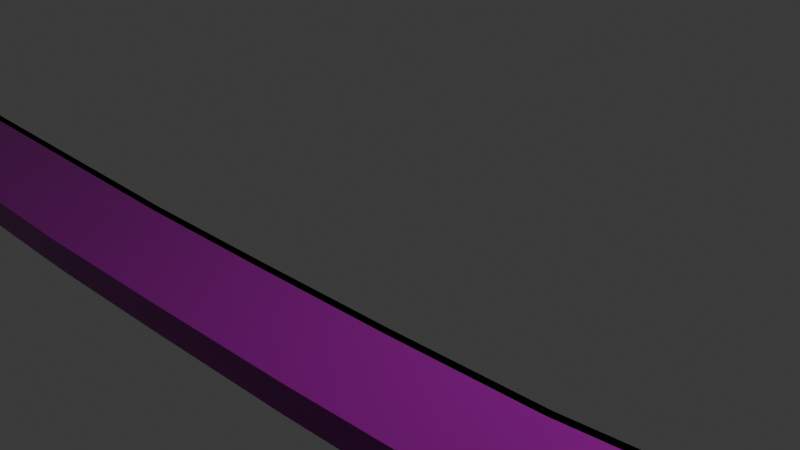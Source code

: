 # Source: Katana-Low-Poly1.blend  (saved by Blender 4.0.36; exported with 4.5.12 LTS)
import bpy
from mathutils import Matrix  # noqa: F401  (used for matrix-valued properties, if any)

bpy.ops.wm.read_factory_settings(use_empty=True)
scene = bpy.context.scene
scene.name = 'Scene'

# ---- collections
col_collection = bpy.data.collections.new('Collection'); scene.collection.children.link(col_collection)

# ---- images (referenced by path relative to the original .blend; pixels are not part of the script)
import os
ASSET_DIR = os.environ.get("B2B_ASSET_DIR", "")  # directory of the original .blend (textures are referenced by path, not embedded)
HERE = os.path.dirname(os.path.abspath(__file__))  # packed textures are extracted next to this script under _unpacked/

def load_image(name, relpath, width, height, colorspace="sRGB"):
    """Load a texture the original file referenced (path relative to the .blend, or extracted next to this script)."""
    p = next((c for c in (os.path.join(HERE, relpath), os.path.join(ASSET_DIR, relpath)) if relpath and os.path.exists(c)), "")
    if p:
        img = bpy.data.images.load(p, check_existing=True)
        img.name = name
    else:  # same state as the original file: an image datablock whose file is absent (Cycles renders it pink)
        img = bpy.data.images.new(name, width, height)
        img.source = "FILE"
        img.filepath = "//" + (relpath or name)
    img.colorspace_settings.name = colorspace
    return img
img_veneerwhiteoakrandommatched001_col_1k_metalness_png = load_image('VeneerWhiteOakRandomMatched001_COL_1K_METALNESS.png', 'VeneerWhiteOakRandomMatched001_COL_1K_METALNESS.png', 1024, 1024, 'sRGB')

# ---- materials (node trees are filled in below, after node groups)
mat_material = bpy.data.materials.new('Material')
mat_material.alpha_threshold = 0.0
mat_material.use_transparent_shadow = False
mat_material.roughness = 0.5
mat_material.line_color = (0.0, 0.0, 0.0, 1.0)

# ---- material node trees
mat_material.use_nodes = True; mat_material.node_tree.nodes.clear()
_N = mat_material.node_tree.nodes; _L = mat_material.node_tree.links
n0 = _N.new('ShaderNodeOutputMaterial'); n0.name = 'Material Output'; n0.location = (300, 300)
n1 = _N.new('ShaderNodeBsdfPrincipled'); n1.name = 'Principled BSDF'; n1.location = (10, 300)
n1.inputs[2].default_value = 0.1891
n1.inputs[3].default_value = 1.45
n2 = _N.new('ShaderNodeTexImage'); n2.name = 'Image Texture'; n2.location = (-541, 304)
n2.image = img_veneerwhiteoakrandommatched001_col_1k_metalness_png
n3 = _N.new('ShaderNodeHueSaturation'); n3.name = 'Hue/Saturation/Value'; n3.location = (-228, 260)
n3.inputs[1].default_value = 1.6
n3.inputs[2].default_value = 0.3
_L.new(n1.outputs[0], n0.inputs[0])
_L.new(n3.outputs[0], n1.inputs[0])
_L.new(n2.outputs[0], n3.inputs[4])
n0.is_active_output = True

# ---- world
world_world = bpy.data.worlds.new('World'); scene.world = world_world
world_world.use_nodes = True; world_world.node_tree.nodes.clear()
_N = world_world.node_tree.nodes; _L = world_world.node_tree.links
n0 = _N.new('ShaderNodeOutputWorld'); n0.name = 'World Output'; n0.location = (300, 300)
n1 = _N.new('ShaderNodeBackground'); n1.name = 'Background'; n1.location = (10, 300)
n1.inputs[0].default_value = (0.05088, 0.05088, 0.05088, 1.0)
_L.new(n1.outputs[0], n0.inputs[0])
n0.is_active_output = True
world_world.color = (0.05088, 0.05088, 0.05088)
world_world.use_sun_shadow = False
world_world.sun_shadow_jitter_overblur = 0.0

# ---- cameras
cam_camera = bpy.data.cameras.new('Camera')
cam_camera.clip_end = 100.0
cam_camera.ortho_scale = 7.314

# ---- lights
light_light = bpy.data.lights.new('Light', 'POINT')
light_light.transmission_factor = 0.0
light_light.use_soft_falloff = False
light_light.energy = 1000.0
light_light.shadow_soft_size = 0.1
light_light.shadow_maximum_resolution = 0.006
light_light.use_absolute_resolution = True

# ---- meshes
me_cube = bpy.data.meshes.new('Cube')
me_cube.from_pydata([(-1.0, -1.778, 0.1479), (-1.0, -1.778, -0.1479), (-1.0, -2.896, 0.1479), (-1.0, -2.896, -0.1479), (0.25, -1.671, -0.1479), (0.0, -1.732, -0.1479), (-0.25, -1.778, -0.1479), (-0.5, -1.778, -0.1479), (-0.75, -1.778, -0.1479), (0.25, -2.785, 0.1479), (0.0, -2.848, 0.1479), (-0.25, -2.896, 0.1479), (-0.5, -2.896, 0.1479), (-0.75, -2.896, 0.1479), (-0.75, -2.896, -0.1479), (-0.5, -2.896, -0.1479), (-0.25, -2.896, -0.1479), (0.0, -2.848, -0.1479), (0.25, -2.785, -0.1479), (-0.75, -1.778, 0.1479), (-0.5, -1.778, 0.1479), (-0.25, -1.778, 0.1479), (0.0, -1.73, 0.1479), (0.25, -1.666, 0.1479), (-1.0, -1.859, 0.1479), (-1.0, -1.859, -0.1479), (0.25, -1.753, -0.1479), (0.0, -1.814, -0.1479), (-0.25, -1.859, -0.1479), (-0.5, -1.859, -0.1479), (-0.75, -1.859, -0.1479), (-0.75, -1.859, 0.1479), (-0.5, -1.859, 0.1479), (-0.25, -1.859, 0.1479), (0.0, -1.812, 0.1479), (0.25, -1.748, 0.1479), (0.9852, -1.096, 0.0), (0.9236, -1.672, 0.0), (0.75, -1.367, -0.1479), (0.5, -1.579, -0.1479), (0.25, -1.671, -0.1479), (0.6736, -2.466, 0.1479), (0.5, -2.688, 0.1479), (0.25, -2.785, 0.1479), (0.25, -2.785, -0.1479), (0.5, -2.688, -0.1479), (0.6736, -2.466, -0.1479), (0.25, -1.666, 0.1479), (0.5, -1.57, 0.1479), (0.75, -1.347, 0.1479), (0.9852, -1.177, 0.0), (0.75, -1.448, -0.1479), (0.5, -1.661, -0.1479), (0.25, -1.753, -0.1479), (0.25, -1.748, 0.1479), (0.5, -1.652, 0.1479), (0.75, -1.429, 0.1479), (-1.0, -1.773, -0.1479), (-1.0, -2.892, -0.1479), (-1.0, -2.892, 0.1479), (-1.0, -1.773, 0.1479), (-1.0, -1.855, 0.1479), (-1.0, -1.855, -0.1479), (-1.0, -1.772, -0.1479), (-1.0, -2.89, -0.1479), (-1.0, -2.89, 0.1479), (-1.0, -1.772, 0.1479), (-1.0, -1.853, 0.1479), (-1.0, -1.853, -0.1479)], [], [(19, 0, 2, 13), (14, 13, 2, 3), (24, 25, 62, 61), (19, 20, 32, 31), (0, 19, 31, 24), (7, 8, 30, 29), (6, 7, 29, 28), (5, 6, 28, 27), (1, 8, 14, 3), (8, 7, 15, 14), (7, 6, 16, 15), (6, 5, 17, 16), (5, 4, 18, 17), (18, 9, 10, 17), (17, 10, 11, 16), (16, 11, 12, 15), (15, 12, 13, 14), (23, 22, 10, 9), (22, 21, 11, 10), (21, 20, 12, 11), (20, 19, 13, 12), (25, 24, 31, 30), (30, 31, 32, 29), (29, 32, 33, 28), (28, 33, 34, 27), (27, 34, 35, 26), (8, 1, 25, 30), (20, 21, 33, 32), (21, 22, 34, 33), (2, 0, 60, 59), (22, 23, 35, 34), (4, 5, 27, 26), (38, 36, 37, 46), (49, 36, 50, 56), (48, 49, 56, 55), (47, 48, 55, 54), (40, 39, 45, 44), (39, 38, 46, 45), (37, 41, 46), (46, 41, 42, 45), (45, 42, 43, 44), (36, 49, 41, 37), (49, 48, 42, 41), (48, 47, 43, 42), (51, 56, 50), (53, 54, 55, 52), (52, 55, 56, 51), (36, 38, 51, 50), (38, 39, 52, 51), (39, 40, 53, 52), (61, 62, 68, 67), (62, 57, 63, 68), (25, 1, 57, 62), (0, 24, 61, 60), (3, 2, 59, 58), (1, 3, 58, 57), (64, 65, 66, 63), (63, 66, 67, 68), (57, 58, 64, 63), (60, 61, 67, 66), (59, 60, 66, 65), (58, 59, 65, 64)])
_uv = me_cube.uv_layers.new(name='UVMap')
_uv.uv.foreach_set('vector', [0.8438, 0.5, 0.875, 0.5, 0.875, 0.75, 0.8438, 0.75, 0.375, 0.9688, 0.625, 0.9688, 0.625, 1.0, 0.375, 1.0, 0.625, 0.25, 0.375, 0.25, 0.375, 0.25, 0.625, 0.25, 0.8438, 0.5, 0.8125, 0.5, 0.8125, 0.5, 0.8438, 0.5, 0.875, 0.5, 0.8438, 0.5, 0.8438, 0.5, 0.875, 0.5, 0.1875, 0.5, 0.1562, 0.5, 0.1562, 0.5, 0.1875, 0.5, 0.2188, 0.5, 0.1875, 0.5, 0.1875, 0.5, 0.2188, 0.5, 0.25, 0.5, 0.2188, 0.5, 0.2188, 0.5, 0.25, 0.5, 0.125, 0.5, 0.1562, 0.5, 0.1562, 0.75, 0.125, 0.75, 0.1562, 0.5, 0.1875, 0.5, 0.1875, 0.75, 0.1562, 0.75, 0.1875, 0.5, 0.2188, 0.5, 0.2188, 0.75, 0.1875, 0.75, 0.2188, 0.5, 0.25, 0.5, 0.25, 0.75, 0.2188, 0.75, 0.25, 0.5, 0.2812, 0.5, 0.2812, 0.75, 0.25, 0.75, 0.375, 0.8438, 0.625, 0.8438, 0.625, 0.875, 0.375, 0.875, 0.375, 0.875, 0.625, 0.875, 0.625, 0.9062, 0.375, 0.9062, 0.375, 0.9062, 0.625, 0.9062, 0.625, 0.9375, 0.375, 0.9375, 0.375, 0.9375, 0.625, 0.9375, 0.625, 0.9688, 0.375, 0.9688, 0.7188, 0.5, 0.75, 0.5, 0.75, 0.75, 0.7188, 0.75, 0.75, 0.5, 0.7812, 0.5, 0.7812, 0.75, 0.75, 0.75, 0.7812, 0.5, 0.8125, 0.5, 0.8125, 0.75, 0.7812, 0.75, 0.8125, 0.5, 0.8438, 0.5, 0.8438, 0.75, 0.8125, 0.75, 0.375, 0.25, 0.625, 0.25, 0.625, 0.2812, 0.375, 0.2812, 0.375, 0.2812, 0.625, 0.2812, 0.625, 0.3125, 0.375, 0.3125, 0.375, 0.3125, 0.625, 0.3125, 0.625, 0.3438, 0.375, 0.3438, 0.375, 0.3438, 0.625, 0.3438, 0.625, 0.375, 0.375, 0.375, 0.375, 0.375, 0.625, 0.375, 0.625, 0.4062, 0.375, 0.4062, 0.1562, 0.5, 0.125, 0.5, 0.125, 0.5, 0.1562, 0.5, 0.8125, 0.5, 0.7812, 0.5, 0.7812, 0.5, 0.8125, 0.5, 0.7812, 0.5, 0.75, 0.5, 0.75, 0.5, 0.7812, 0.5, 0.875, 0.75, 0.875, 0.5, 0.875, 0.5, 0.875, 0.75, 0.75, 0.5, 0.7188, 0.5, 0.7188, 0.5, 0.75, 0.5, 0.2812, 0.5, 0.25, 0.5, 0.25, 0.5, 0.2812, 0.5, 0.3438, 0.5, 0.375, 0.5, 0.375, 0.75, 0.3438, 0.75, 0.6562, 0.5, 0.625, 0.5, 0.625, 0.5, 0.6562, 0.5, 0.6875, 0.5, 0.6562, 0.5, 0.6562, 0.5, 0.6875, 0.5, 0.7188, 0.5, 0.6875, 0.5, 0.6875, 0.5, 0.7188, 0.5, 0.2812, 0.5, 0.3125, 0.5, 0.3125, 0.75, 0.2812, 0.75, 0.3125, 0.5, 0.3438, 0.5, 0.3438, 0.75, 0.3125, 0.75, 0.625, 0.75, 0.625, 0.7812, 0.375, 0.7812, 0.375, 0.7812, 0.625, 0.7812, 0.625, 0.8125, 0.375, 0.8125, 0.375, 0.8125, 0.625, 0.8125, 0.625, 0.8438, 0.375, 0.8438, 0.625, 0.5, 0.6562, 0.5, 0.6562, 0.75, 0.625, 0.75, 0.6562, 0.5, 0.6875, 0.5, 0.6875, 0.75, 0.6562, 0.75, 0.6875, 0.5, 0.7188, 0.5, 0.7188, 0.75, 0.6875, 0.75, 0.375, 0.4688, 0.625, 0.4688, 0.375, 0.5, 0.375, 0.4062, 0.625, 0.4062, 0.625, 0.4375, 0.375, 0.4375, 0.375, 0.4375, 0.625, 0.4375, 0.625, 0.4688, 0.375, 0.4688, 0.375, 0.5, 0.3438, 0.5, 0.3438, 0.5, 0.375, 0.5, 0.3438, 0.5, 0.3125, 0.5, 0.3125, 0.5, 0.3438, 0.5, 0.3125, 0.5, 0.2812, 0.5, 0.2812, 0.5, 0.3125, 0.5, 0.625, 0.25, 0.375, 0.25, 0.375, 0.25, 0.625, 0.25, 0.125, 0.5, 0.125, 0.5, 0.125, 0.5, 0.125, 0.5, 0.125, 0.5, 0.125, 0.5, 0.125, 0.5, 0.125, 0.5, 0.875, 0.5, 0.875, 0.5, 0.875, 0.5, 0.875, 0.5, 0.375, 1.0, 0.625, 1.0, 0.625, 1.0, 0.375, 1.0, 0.125, 0.5, 0.125, 0.75, 0.125, 0.75, 0.125, 0.5, 0.375, 0.0, 0.625, 0.0, 0.625, 0.25, 0.375, 0.25, 0.375, 0.25, 0.625, 0.25, 0.625, 0.25, 0.375, 0.25, 0.125, 0.5, 0.125, 0.75, 0.125, 0.75, 0.125, 0.5, 0.875, 0.5, 0.875, 0.5, 0.875, 0.5, 0.875, 0.5, 0.875, 0.75, 0.875, 0.5, 0.875, 0.5, 0.875, 0.75, 0.375, 1.0, 0.625, 1.0, 0.625, 1.0, 0.375, 1.0])
me_cube.materials.append(mat_material)
me_cube.use_mirror_vertex_groups = False
me_cube.update()
me_low_poly_handle = bpy.data.meshes.new('Low-Poly-Handle')
me_low_poly_handle.from_pydata([(-6.555, -1.455, -0.01843), (-6.555, -1.472, -0.194), (-6.63, -1.472, -0.194), (-6.63, -1.455, -0.01843), (-6.555, -1.523, -0.3628), (-6.63, -1.523, -0.3628), (-6.555, -1.606, -0.5184), (-6.63, -1.606, -0.5184), (-6.555, -1.718, -0.6548), (-6.63, -1.718, -0.6548), (-6.555, -1.855, -0.7668), (-6.63, -1.855, -0.7668), (-6.555, -2.01, -0.8499), (-6.63, -2.01, -0.8499), (-6.555, -2.179, -0.9011), (-6.63, -2.179, -0.9011), (-6.555, -2.355, -0.9184), (-6.63, -2.355, -0.9184), (-6.555, -2.53, -0.9011), (-6.63, -2.53, -0.9011), (-6.555, -2.699, -0.8499), (-6.63, -2.699, -0.8499), (-6.555, -2.855, -0.7668), (-6.63, -2.855, -0.7668), (-6.555, -2.991, -0.6548), (-6.63, -2.991, -0.6548), (-6.555, -3.103, -0.5184), (-6.63, -3.103, -0.5184), (-6.555, -3.186, -0.3628), (-6.63, -3.186, -0.3628), (-6.555, -3.237, -0.194), (-6.63, -3.237, -0.194), (-6.555, -3.255, -0.01843), (-6.63, -3.255, -0.01843), (-6.555, -3.237, 0.1572), (-6.63, -3.237, 0.1572), (-6.555, -3.186, 0.326), (-6.63, -3.186, 0.326), (-6.555, -3.103, 0.4816), (-6.63, -3.103, 0.4816), (-6.555, -2.991, 0.618), (-6.63, -2.991, 0.618), (-6.555, -2.855, 0.7299), (-6.63, -2.855, 0.7299), (-6.555, -2.699, 0.8131), (-6.63, -2.699, 0.8131), (-6.555, -2.53, 0.8643), (-6.63, -2.53, 0.8643), (-6.555, -2.355, 0.8816), (-6.63, -2.355, 0.8816), (-6.555, -2.179, 0.8643), (-6.63, -2.179, 0.8643), (-6.555, -2.01, 0.8131), (-6.63, -2.01, 0.8131), (-6.555, -1.855, 0.7299), (-6.63, -1.855, 0.7299), (-6.555, -1.718, 0.618), (-6.63, -1.718, 0.618), (-6.555, -1.606, 0.4816), (-6.63, -1.606, 0.4816), (-6.555, -1.523, 0.326), (-6.63, -1.523, 0.326), (-6.63, -1.472, 0.1572), (-6.555, -1.472, 0.1572)], [], [(0, 1, 2), (0, 2, 3), (1, 4, 5), (1, 5, 2), (4, 6, 7), (4, 7, 5), (6, 8, 9), (6, 9, 7), (8, 10, 11), (8, 11, 9), (10, 12, 13), (10, 13, 11), (12, 14, 15), (12, 15, 13), (14, 16, 17), (14, 17, 15), (16, 18, 19), (16, 19, 17), (18, 20, 21), (18, 21, 19), (20, 22, 23), (20, 23, 21), (22, 24, 25), (22, 25, 23), (24, 26, 27), (24, 27, 25), (26, 28, 29), (26, 29, 27), (28, 30, 31), (28, 31, 29), (30, 32, 33), (30, 33, 31), (32, 34, 35), (32, 35, 33), (34, 36, 37), (34, 37, 35), (36, 38, 39), (36, 39, 37), (38, 40, 41), (38, 41, 39), (40, 42, 43), (40, 43, 41), (42, 44, 45), (42, 45, 43), (44, 46, 47), (44, 47, 45), (46, 48, 49), (46, 49, 47), (48, 50, 51), (48, 51, 49), (50, 52, 53), (50, 53, 51), (52, 54, 55), (52, 55, 53), (54, 56, 57), (54, 57, 55), (56, 58, 59), (56, 59, 57), (58, 60, 61), (58, 61, 59), (3, 2, 5), (5, 7, 9), (9, 11, 13), (13, 15, 17), (17, 19, 21), (21, 23, 25), (25, 27, 29), (29, 31, 33), (33, 35, 37), (37, 39, 41), (41, 43, 45), (45, 47, 49), (49, 51, 53), (53, 55, 57), (57, 59, 61), (61, 62, 3), (3, 5, 9), (9, 13, 17), (17, 21, 25), (25, 29, 33), (33, 37, 41), (41, 45, 49), (49, 53, 57), (57, 61, 3), (3, 9, 17), (17, 25, 33), (33, 41, 49), (49, 57, 3), (3, 17, 33), (33, 49, 3), (60, 63, 62), (60, 62, 61), (63, 0, 3), (63, 3, 62), (1, 0, 63), (63, 60, 58), (58, 56, 54), (54, 52, 50), (50, 48, 46), (46, 44, 42), (42, 40, 38), (38, 36, 34), (34, 32, 30), (30, 28, 26), (26, 24, 22), (22, 20, 18), (18, 16, 14), (14, 12, 10), (10, 8, 6), (6, 4, 1), (1, 63, 58), (58, 54, 50), (50, 46, 42), (42, 38, 34), (34, 30, 26), (26, 22, 18), (18, 14, 10), (10, 6, 1), (1, 58, 50), (50, 42, 34), (34, 26, 18), (18, 10, 1), (1, 50, 34), (34, 18, 1)])
me_low_poly_handle.update()
me_cube_002 = bpy.data.meshes.new('Cube.002')
me_cube_002.from_pydata([(-1.609, -0.8868, -0.7079), (-1.609, -0.8868, 0.5949), (-1.609, 1.113, -0.7079), (-1.609, 1.113, 0.5949), (1.019, -0.8868, -0.7079), (1.019, -0.8868, 0.5949), (1.019, 1.113, -0.7079), (1.019, 1.113, 0.5949), (0.5812, 1.113, -0.7079), (0.1432, 1.113, -0.7079), (-0.2948, 1.113, -0.7079), (-0.7327, 1.113, -0.7079), (-1.171, 1.113, -0.7079), (-1.171, 1.113, 0.5949), (-0.7327, 1.113, 0.5949), (-0.2948, 1.113, 0.5949), (0.1432, 1.113, 0.5949), (0.5812, 1.113, 0.5949), (-1.171, -0.8868, -0.7079), (-0.7327, -0.8868, -0.7079), (-0.2948, -0.8868, -0.7079), (0.1432, -0.8868, -0.7079), (0.5812, -0.8868, -0.7079), (0.5812, -0.8868, 0.5949), (0.1432, -0.8868, 0.5949), (-0.2948, -0.8868, 0.5949), (-0.7327, -0.8868, 0.5949), (-1.171, -0.8868, 0.5949), (1.019, 1.11, 0.5949), (1.019, 1.11, -0.7079), (1.019, -0.8904, -0.7079), (1.019, -0.8904, 0.5949), (1.025, 1.11, 0.5949), (1.025, 1.11, -0.7079), (1.025, -0.8904, -0.7079), (1.025, -0.8904, 0.5949), (-1.626, 1.113, -0.7079), (-1.626, -0.8868, -0.7079), (-1.626, -0.8868, 0.5949), (-1.626, 1.113, 0.5949)], [], [(3, 2, 36, 39), (8, 17, 7, 6), (4, 6, 29, 30), (18, 27, 1, 0), (8, 6, 4, 22), (13, 3, 1, 27), (7, 17, 23, 5), (17, 16, 24, 23), (16, 15, 25, 24), (15, 14, 26, 25), (14, 13, 27, 26), (2, 12, 18, 0), (12, 11, 19, 18), (11, 10, 20, 19), (10, 9, 21, 20), (9, 8, 22, 21), (4, 5, 23, 22), (22, 23, 24, 21), (21, 24, 25, 20), (20, 25, 26, 19), (19, 26, 27, 18), (2, 3, 13, 12), (12, 13, 14, 11), (11, 14, 15, 10), (10, 15, 16, 9), (9, 16, 17, 8), (28, 31, 35, 32), (7, 5, 31, 28), (6, 7, 28, 29), (5, 4, 30, 31), (33, 32, 35, 34), (29, 28, 32, 33), (31, 30, 34, 35), (30, 29, 33, 34), (37, 38, 39, 36), (0, 1, 38, 37), (1, 3, 39, 38), (2, 0, 37, 36)])
_uv = me_cube_002.uv_layers.new(name='UVMap')
_uv.uv.foreach_set('vector', [0.625, 0.25, 0.375, 0.25, 0.375, 0.25, 0.625, 0.25, 0.375, 0.4583, 0.625, 0.4583, 0.625, 0.5, 0.375, 0.5, 0.375, 0.75, 0.375, 0.5, 0.375, 0.5, 0.375, 0.75, 0.375, 0.9583, 0.625, 0.9583, 0.625, 1.0, 0.375, 1.0, 0.3333, 0.5, 0.375, 0.5, 0.375, 0.75, 0.3333, 0.75, 0.8333, 0.5, 0.875, 0.5, 0.875, 0.75, 0.8333, 0.75, 0.625, 0.5, 0.6667, 0.5, 0.6667, 0.75, 0.625, 0.75, 0.6667, 0.5, 0.7083, 0.5, 0.7083, 0.75, 0.6667, 0.75, 0.7083, 0.5, 0.75, 0.5, 0.75, 0.75, 0.7083, 0.75, 0.75, 0.5, 0.7917, 0.5, 0.7917, 0.75, 0.75, 0.75, 0.7917, 0.5, 0.8333, 0.5, 0.8333, 0.75, 0.7917, 0.75, 0.125, 0.5, 0.1667, 0.5, 0.1667, 0.75, 0.125, 0.75, 0.1667, 0.5, 0.2083, 0.5, 0.2083, 0.75, 0.1667, 0.75, 0.2083, 0.5, 0.25, 0.5, 0.25, 0.75, 0.2083, 0.75, 0.25, 0.5, 0.2917, 0.5, 0.2917, 0.75, 0.25, 0.75, 0.2917, 0.5, 0.3333, 0.5, 0.3333, 0.75, 0.2917, 0.75, 0.375, 0.75, 0.625, 0.75, 0.625, 0.7917, 0.375, 0.7917, 0.375, 0.7917, 0.625, 0.7917, 0.625, 0.8333, 0.375, 0.8333, 0.375, 0.8333, 0.625, 0.8333, 0.625, 0.875, 0.375, 0.875, 0.375, 0.875, 0.625, 0.875, 0.625, 0.9167, 0.375, 0.9167, 0.375, 0.9167, 0.625, 0.9167, 0.625, 0.9583, 0.375, 0.9583, 0.375, 0.25, 0.625, 0.25, 0.625, 0.2917, 0.375, 0.2917, 0.375, 0.2917, 0.625, 0.2917, 0.625, 0.3333, 0.375, 0.3333, 0.375, 0.3333, 0.625, 0.3333, 0.625, 0.375, 0.375, 0.375, 0.375, 0.375, 0.625, 0.375, 0.625, 0.4167, 0.375, 0.4167, 0.375, 0.4167, 0.625, 0.4167, 0.625, 0.4583, 0.375, 0.4583, 0.625, 0.5, 0.625, 0.75, 0.625, 0.75, 0.625, 0.5, 0.625, 0.5, 0.625, 0.75, 0.625, 0.75, 0.625, 0.5, 0.375, 0.5, 0.625, 0.5, 0.625, 0.5, 0.375, 0.5, 0.625, 0.75, 0.375, 0.75, 0.375, 0.75, 0.625, 0.75, 0.375, 0.5, 0.625, 0.5, 0.625, 0.75, 0.375, 0.75, 0.375, 0.5, 0.625, 0.5, 0.625, 0.5, 0.375, 0.5, 0.625, 0.75, 0.375, 0.75, 0.375, 0.75, 0.625, 0.75, 0.375, 0.75, 0.375, 0.5, 0.375, 0.5, 0.375, 0.75, 0.375, 0.0, 0.625, 0.0, 0.625, 0.25, 0.375, 0.25, 0.375, 1.0, 0.625, 1.0, 0.625, 1.0, 0.375, 1.0, 0.875, 0.75, 0.875, 0.5, 0.875, 0.5, 0.875, 0.75, 0.125, 0.5, 0.125, 0.75, 0.125, 0.75, 0.125, 0.5])
me_cube_002.update()

# ---- objects
ob_blade = bpy.data.objects.new('Blade', me_cube)
ob_light = bpy.data.objects.new('Light', light_light)
ob_camera = bpy.data.objects.new('Camera', cam_camera)
ob_guard = bpy.data.objects.new('Guard', me_low_poly_handle)
ob_handle = bpy.data.objects.new('Handle', me_cube_002)

# ---- transforms, parenting, visibility, modifiers, constraints
ob_blade.location = (0.0, 0.0, 0.0)
ob_blade.scale = (6.6, 1.0, 1.0)
ob_blade.lock_rotations_4d = False
ob_blade.empty_display_type = 'ARROWS'
ob_blade.lineart.crease_threshold = 0.0
_m = ob_blade.modifiers.new('Subdivision', 'SUBSURF')
_m.render_levels = 0
ob_light.location = (4.076, 1.005, 5.904)
ob_light.rotation_euler = (0.6503, 0.05522, 1.866)
ob_light.lock_rotations_4d = False
ob_light.empty_display_type = 'ARROWS'
ob_light.color = (0.0, 0.0, 0.0, 0.0)
ob_light.lineart.crease_threshold = 0.0
ob_camera.location = (7.359, -6.926, 4.958)
ob_camera.rotation_euler = (1.109, 0.0, 0.8149)
ob_camera.lock_rotations_4d = False
ob_camera.empty_display_type = 'ARROWS'
ob_camera.color = (0.0, 0.0, 0.0, 0.0)
ob_camera.display_type = 'WIRE'
ob_camera.lineart.crease_threshold = 0.0
ob_guard.location = (0.0, 0.0, 0.0)
ob_handle.location = (-8.177, -2.425, 0.0266)
ob_handle.scale = (1.545, 0.4924, 0.4223)
_m = ob_handle.modifiers.new('Subdivision', 'SUBSURF')
_m.render_levels = 0

# ---- collection membership
col_collection.objects.link(ob_blade)
col_collection.objects.link(ob_light)
col_collection.objects.link(ob_camera)
col_collection.objects.link(ob_guard)
col_collection.objects.link(ob_handle)

# ---- scene / render settings (as saved in the file)
scene.camera = ob_camera
scene.frame_start = 1; scene.frame_end = 250; scene.frame_set(1)
scene.render.engine = 'BLENDER_EEVEE_NEXT'
scene.cycles.sampling_pattern = 'TABULATED_SOBOL'
bpy.context.view_layer.update()
